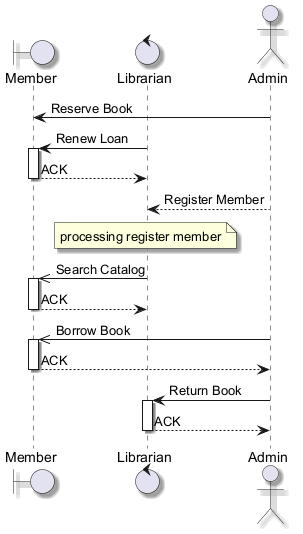

The diagram above was rendered by PlantUML. Its source (embedded in the PNG):
@startuml
skinparam backgroundColor #FFFFFF
skinparam classBackgroundColor #F3E5F5
skinparam classBorderColor #6A1B9A
skinparam shadowing true
boundary "Member" as M
control "Librarian" as L
actor "Admin" as A
A -> M : Reserve Book
L -> M : Renew Loan
activate M
M --> L : ACK
deactivate M
A --> L : Register Member
note over L : processing register member
L ->> M : Search Catalog
activate M
M --> L : ACK
deactivate M
A ->> M : Borrow Book
activate M
M --> A : ACK
deactivate M
A -> L : Return Book
activate L
L --> A : ACK
deactivate L
@enduml